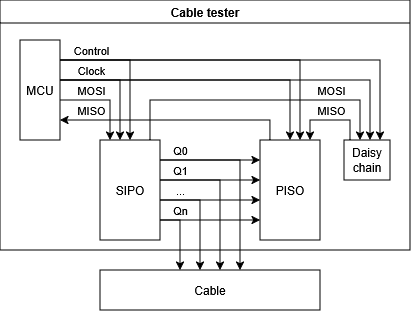

The diagram above was exported from draw.io. Its source (the exported page's mxGraphModel, read from the mxfile embedded in the PNG):
<mxGraphModel dx="817" dy="361" grid="1" gridSize="10" guides="1" tooltips="1" connect="1" arrows="1" fold="1" page="1" pageScale="1" pageWidth="827" pageHeight="1169" math="0" shadow="0">
  <root>
    <mxCell id="0" />
    <mxCell id="1" parent="0" />
    <mxCell id="9UWkT2UlA9hSLJLdXX_c-2" parent="1" style="swimlane;whiteSpace=wrap;html=1;" value="Cable tester" vertex="1">
      <mxGeometry height="250" width="410" x="40" y="40" as="geometry" />
    </mxCell>
    <mxCell id="9UWkT2UlA9hSLJLdXX_c-70" edge="1" parent="9UWkT2UlA9hSLJLdXX_c-2" source="9UWkT2UlA9hSLJLdXX_c-19" style="edgeStyle=orthogonalEdgeStyle;rounded=0;orthogonalLoop=1;jettySize=auto;html=1;" target="9UWkT2UlA9hSLJLdXX_c-95">
      <mxGeometry relative="1" as="geometry">
        <Array as="points">
          <mxPoint x="150" y="100" />
          <mxPoint x="360" y="100" />
        </Array>
        <mxPoint x="350.02857142857147" y="140" as="targetPoint" />
      </mxGeometry>
    </mxCell>
    <mxCell id="9UWkT2UlA9hSLJLdXX_c-71" connectable="0" parent="9UWkT2UlA9hSLJLdXX_c-70" style="edgeLabel;html=1;align=center;verticalAlign=middle;resizable=0;points=[];" value="&lt;div&gt;MOSI&lt;/div&gt;" vertex="1">
      <mxGeometry relative="1" x="-0.3503" y="2" as="geometry">
        <mxPoint x="126" y="-8" as="offset" />
      </mxGeometry>
    </mxCell>
    <mxCell id="9UWkT2UlA9hSLJLdXX_c-76" edge="1" parent="9UWkT2UlA9hSLJLdXX_c-2" source="9UWkT2UlA9hSLJLdXX_c-19" style="edgeStyle=orthogonalEdgeStyle;rounded=0;orthogonalLoop=1;jettySize=auto;html=1;" target="9UWkT2UlA9hSLJLdXX_c-20">
      <mxGeometry relative="1" as="geometry">
        <Array as="points">
          <mxPoint x="210" y="160" />
          <mxPoint x="210" y="160" />
        </Array>
      </mxGeometry>
    </mxCell>
    <mxCell id="9UWkT2UlA9hSLJLdXX_c-77" edge="1" parent="9UWkT2UlA9hSLJLdXX_c-2" source="9UWkT2UlA9hSLJLdXX_c-19" style="edgeStyle=orthogonalEdgeStyle;rounded=0;orthogonalLoop=1;jettySize=auto;html=1;" target="9UWkT2UlA9hSLJLdXX_c-20">
      <mxGeometry relative="1" as="geometry">
        <Array as="points">
          <mxPoint x="200" y="180" />
          <mxPoint x="200" y="180" />
        </Array>
      </mxGeometry>
    </mxCell>
    <mxCell id="9UWkT2UlA9hSLJLdXX_c-78" edge="1" parent="9UWkT2UlA9hSLJLdXX_c-2" source="9UWkT2UlA9hSLJLdXX_c-19" style="edgeStyle=orthogonalEdgeStyle;rounded=0;orthogonalLoop=1;jettySize=auto;html=1;" target="9UWkT2UlA9hSLJLdXX_c-20">
      <mxGeometry relative="1" as="geometry">
        <Array as="points">
          <mxPoint x="190" y="200" />
          <mxPoint x="190" y="200" />
        </Array>
      </mxGeometry>
    </mxCell>
    <mxCell id="9UWkT2UlA9hSLJLdXX_c-79" edge="1" parent="9UWkT2UlA9hSLJLdXX_c-2" source="9UWkT2UlA9hSLJLdXX_c-19" style="edgeStyle=orthogonalEdgeStyle;rounded=0;orthogonalLoop=1;jettySize=auto;html=1;" target="9UWkT2UlA9hSLJLdXX_c-20">
      <mxGeometry relative="1" as="geometry">
        <Array as="points">
          <mxPoint x="200" y="220" />
          <mxPoint x="200" y="220" />
        </Array>
      </mxGeometry>
    </mxCell>
    <mxCell id="9UWkT2UlA9hSLJLdXX_c-19" parent="9UWkT2UlA9hSLJLdXX_c-2" style="rounded=0;whiteSpace=wrap;html=1;" value="SIPO" vertex="1">
      <mxGeometry height="100" width="60" x="100" y="140" as="geometry" />
    </mxCell>
    <mxCell id="9UWkT2UlA9hSLJLdXX_c-74" edge="1" parent="9UWkT2UlA9hSLJLdXX_c-2" source="9UWkT2UlA9hSLJLdXX_c-20" style="edgeStyle=orthogonalEdgeStyle;rounded=0;orthogonalLoop=1;jettySize=auto;html=1;" target="9UWkT2UlA9hSLJLdXX_c-21">
      <mxGeometry relative="1" as="geometry">
        <Array as="points">
          <mxPoint x="270" y="120" />
        </Array>
        <mxPoint x="80" y="140" as="targetPoint" />
      </mxGeometry>
    </mxCell>
    <mxCell id="9UWkT2UlA9hSLJLdXX_c-75" connectable="0" parent="9UWkT2UlA9hSLJLdXX_c-74" style="edgeLabel;html=1;align=center;verticalAlign=middle;resizable=0;points=[];" value="MISO" vertex="1">
      <mxGeometry relative="1" x="-0.0102" y="-1" as="geometry">
        <mxPoint x="-86" y="-9" as="offset" />
      </mxGeometry>
    </mxCell>
    <mxCell id="9UWkT2UlA9hSLJLdXX_c-20" parent="9UWkT2UlA9hSLJLdXX_c-2" style="rounded=0;whiteSpace=wrap;html=1;" value="&lt;div&gt;PISO&lt;/div&gt;" vertex="1">
      <mxGeometry height="100" width="60" x="260" y="140" as="geometry" />
    </mxCell>
    <mxCell id="9UWkT2UlA9hSLJLdXX_c-68" edge="1" parent="9UWkT2UlA9hSLJLdXX_c-2" source="9UWkT2UlA9hSLJLdXX_c-21" style="edgeStyle=orthogonalEdgeStyle;rounded=0;orthogonalLoop=1;jettySize=auto;html=1;" target="9UWkT2UlA9hSLJLdXX_c-19">
      <mxGeometry relative="1" as="geometry">
        <Array as="points">
          <mxPoint x="110" y="100" />
        </Array>
      </mxGeometry>
    </mxCell>
    <mxCell id="9UWkT2UlA9hSLJLdXX_c-69" connectable="0" parent="9UWkT2UlA9hSLJLdXX_c-68" style="edgeLabel;html=1;align=center;verticalAlign=middle;resizable=0;points=[];" value="MOSI" vertex="1">
      <mxGeometry relative="1" x="-0.4806" y="2" as="geometry">
        <mxPoint x="7" y="-8" as="offset" />
      </mxGeometry>
    </mxCell>
    <mxCell id="9UWkT2UlA9hSLJLdXX_c-80" edge="1" parent="9UWkT2UlA9hSLJLdXX_c-2" source="9UWkT2UlA9hSLJLdXX_c-21" style="edgeStyle=orthogonalEdgeStyle;rounded=0;orthogonalLoop=1;jettySize=auto;html=1;" target="9UWkT2UlA9hSLJLdXX_c-19">
      <mxGeometry relative="1" as="geometry">
        <Array as="points">
          <mxPoint x="120" y="80" />
        </Array>
      </mxGeometry>
    </mxCell>
    <mxCell id="9UWkT2UlA9hSLJLdXX_c-82" edge="1" parent="9UWkT2UlA9hSLJLdXX_c-2" source="9UWkT2UlA9hSLJLdXX_c-21" style="edgeStyle=orthogonalEdgeStyle;rounded=0;orthogonalLoop=1;jettySize=auto;html=1;" target="9UWkT2UlA9hSLJLdXX_c-95">
      <mxGeometry relative="1" as="geometry">
        <Array as="points">
          <mxPoint x="370" y="80" />
        </Array>
        <mxPoint x="360.02857142857147" y="140" as="targetPoint" />
      </mxGeometry>
    </mxCell>
    <mxCell id="9UWkT2UlA9hSLJLdXX_c-85" edge="1" parent="9UWkT2UlA9hSLJLdXX_c-2" source="9UWkT2UlA9hSLJLdXX_c-21" style="edgeStyle=orthogonalEdgeStyle;rounded=0;orthogonalLoop=1;jettySize=auto;html=1;" target="9UWkT2UlA9hSLJLdXX_c-19">
      <mxGeometry relative="1" as="geometry">
        <Array as="points">
          <mxPoint x="130" y="60" />
        </Array>
      </mxGeometry>
    </mxCell>
    <mxCell id="9UWkT2UlA9hSLJLdXX_c-86" edge="1" parent="9UWkT2UlA9hSLJLdXX_c-2" source="9UWkT2UlA9hSLJLdXX_c-21" style="edgeStyle=orthogonalEdgeStyle;rounded=0;orthogonalLoop=1;jettySize=auto;html=1;" target="9UWkT2UlA9hSLJLdXX_c-20">
      <mxGeometry relative="1" as="geometry">
        <Array as="points">
          <mxPoint x="300" y="60" />
        </Array>
      </mxGeometry>
    </mxCell>
    <mxCell id="9UWkT2UlA9hSLJLdXX_c-87" connectable="0" parent="9UWkT2UlA9hSLJLdXX_c-86" style="edgeLabel;html=1;align=center;verticalAlign=middle;resizable=0;points=[];" value="Control" vertex="1">
      <mxGeometry relative="1" x="-0.7483" y="3" as="geometry">
        <mxPoint x="-9" y="-7" as="offset" />
      </mxGeometry>
    </mxCell>
    <mxCell id="9UWkT2UlA9hSLJLdXX_c-88" edge="1" parent="9UWkT2UlA9hSLJLdXX_c-2" source="9UWkT2UlA9hSLJLdXX_c-21" style="edgeStyle=orthogonalEdgeStyle;rounded=0;orthogonalLoop=1;jettySize=auto;html=1;" target="9UWkT2UlA9hSLJLdXX_c-95">
      <mxGeometry relative="1" as="geometry">
        <Array as="points">
          <mxPoint x="380" y="60" />
        </Array>
        <mxPoint x="370.02857142857147" y="140" as="targetPoint" />
      </mxGeometry>
    </mxCell>
    <mxCell id="9UWkT2UlA9hSLJLdXX_c-21" parent="9UWkT2UlA9hSLJLdXX_c-2" style="rounded=0;whiteSpace=wrap;html=1;" value="MCU" vertex="1">
      <mxGeometry height="100" width="40" x="20" y="40" as="geometry" />
    </mxCell>
    <mxCell id="9UWkT2UlA9hSLJLdXX_c-72" edge="1" parent="9UWkT2UlA9hSLJLdXX_c-2" source="9UWkT2UlA9hSLJLdXX_c-95" style="edgeStyle=orthogonalEdgeStyle;rounded=0;orthogonalLoop=1;jettySize=auto;html=1;" target="9UWkT2UlA9hSLJLdXX_c-20">
      <mxGeometry relative="1" as="geometry">
        <Array as="points">
          <mxPoint x="350" y="120" />
          <mxPoint x="310" y="120" />
        </Array>
        <mxPoint x="510.02857142857147" y="140" as="sourcePoint" />
      </mxGeometry>
    </mxCell>
    <mxCell id="9UWkT2UlA9hSLJLdXX_c-73" connectable="0" parent="9UWkT2UlA9hSLJLdXX_c-72" style="edgeLabel;html=1;align=center;verticalAlign=middle;resizable=0;points=[];" value="MISO" vertex="1">
      <mxGeometry relative="1" x="-0.0555" as="geometry">
        <mxPoint x="-2" y="-10" as="offset" />
      </mxGeometry>
    </mxCell>
    <mxCell id="9UWkT2UlA9hSLJLdXX_c-81" edge="1" parent="9UWkT2UlA9hSLJLdXX_c-2" source="9UWkT2UlA9hSLJLdXX_c-21" style="edgeStyle=orthogonalEdgeStyle;rounded=0;orthogonalLoop=1;jettySize=auto;html=1;" target="9UWkT2UlA9hSLJLdXX_c-20">
      <mxGeometry relative="1" as="geometry">
        <Array as="points">
          <mxPoint x="290" y="80" />
        </Array>
        <mxPoint x="280" y="160" as="targetPoint" />
      </mxGeometry>
    </mxCell>
    <mxCell id="9UWkT2UlA9hSLJLdXX_c-84" connectable="0" parent="9UWkT2UlA9hSLJLdXX_c-81" style="edgeLabel;html=1;align=center;verticalAlign=middle;resizable=0;points=[];" value="Clock" vertex="1">
      <mxGeometry relative="1" x="-0.8561" y="1" as="geometry">
        <mxPoint x="10" y="-9" as="offset" />
      </mxGeometry>
    </mxCell>
    <mxCell id="9UWkT2UlA9hSLJLdXX_c-95" parent="9UWkT2UlA9hSLJLdXX_c-2" style="rounded=0;whiteSpace=wrap;html=1;" value="&lt;div&gt;Daisy&lt;/div&gt;chain" vertex="1">
      <mxGeometry height="40" width="46" x="344" y="140" as="geometry" />
    </mxCell>
    <mxCell id="9UWkT2UlA9hSLJLdXX_c-97" parent="1" style="rounded=0;whiteSpace=wrap;html=1;" value="Cable" vertex="1">
      <mxGeometry height="40" width="220" x="140" y="310" as="geometry" />
    </mxCell>
    <mxCell id="9UWkT2UlA9hSLJLdXX_c-98" edge="1" parent="1" source="9UWkT2UlA9hSLJLdXX_c-19" style="edgeStyle=orthogonalEdgeStyle;rounded=0;orthogonalLoop=1;jettySize=auto;html=1;" target="9UWkT2UlA9hSLJLdXX_c-97">
      <mxGeometry relative="1" as="geometry">
        <Array as="points">
          <mxPoint x="220" y="260" />
        </Array>
      </mxGeometry>
    </mxCell>
    <mxCell id="9UWkT2UlA9hSLJLdXX_c-105" connectable="0" parent="9UWkT2UlA9hSLJLdXX_c-98" style="edgeLabel;html=1;align=center;verticalAlign=middle;resizable=0;points=[];" value="Qn" vertex="1">
      <mxGeometry relative="1" x="-0.6038" as="geometry">
        <mxPoint x="6" y="-10" as="offset" />
      </mxGeometry>
    </mxCell>
    <mxCell id="9UWkT2UlA9hSLJLdXX_c-99" edge="1" parent="1" source="9UWkT2UlA9hSLJLdXX_c-19" style="edgeStyle=orthogonalEdgeStyle;rounded=0;orthogonalLoop=1;jettySize=auto;html=1;" target="9UWkT2UlA9hSLJLdXX_c-97">
      <mxGeometry relative="1" as="geometry">
        <Array as="points">
          <mxPoint x="280" y="200" />
        </Array>
      </mxGeometry>
    </mxCell>
    <mxCell id="9UWkT2UlA9hSLJLdXX_c-102" connectable="0" parent="9UWkT2UlA9hSLJLdXX_c-99" style="edgeLabel;html=1;align=center;verticalAlign=middle;resizable=0;points=[];" value="Q0" vertex="1">
      <mxGeometry relative="1" x="-0.7277" as="geometry">
        <mxPoint x="-6" y="-10" as="offset" />
      </mxGeometry>
    </mxCell>
    <mxCell id="9UWkT2UlA9hSLJLdXX_c-100" edge="1" parent="1" source="9UWkT2UlA9hSLJLdXX_c-19" style="edgeStyle=orthogonalEdgeStyle;rounded=0;orthogonalLoop=1;jettySize=auto;html=1;" target="9UWkT2UlA9hSLJLdXX_c-97">
      <mxGeometry relative="1" as="geometry">
        <Array as="points">
          <mxPoint x="260" y="220" />
        </Array>
      </mxGeometry>
    </mxCell>
    <mxCell id="9UWkT2UlA9hSLJLdXX_c-103" connectable="0" parent="9UWkT2UlA9hSLJLdXX_c-100" style="edgeLabel;html=1;align=center;verticalAlign=middle;resizable=0;points=[];" value="Q1" vertex="1">
      <mxGeometry relative="1" x="-0.7237" as="geometry">
        <mxPoint x="-1" y="-10" as="offset" />
      </mxGeometry>
    </mxCell>
    <mxCell id="9UWkT2UlA9hSLJLdXX_c-101" edge="1" parent="1" source="9UWkT2UlA9hSLJLdXX_c-19" style="edgeStyle=orthogonalEdgeStyle;rounded=0;orthogonalLoop=1;jettySize=auto;html=1;" target="9UWkT2UlA9hSLJLdXX_c-97">
      <mxGeometry relative="1" as="geometry">
        <Array as="points">
          <mxPoint x="240" y="240" />
        </Array>
      </mxGeometry>
    </mxCell>
    <mxCell id="9UWkT2UlA9hSLJLdXX_c-104" connectable="0" parent="9UWkT2UlA9hSLJLdXX_c-101" style="edgeLabel;html=1;align=center;verticalAlign=middle;resizable=0;points=[];" value="&lt;div&gt;...&lt;/div&gt;" vertex="1">
      <mxGeometry relative="1" x="-0.7271" y="2" as="geometry">
        <mxPoint x="5" y="-8" as="offset" />
      </mxGeometry>
    </mxCell>
  </root>
</mxGraphModel>